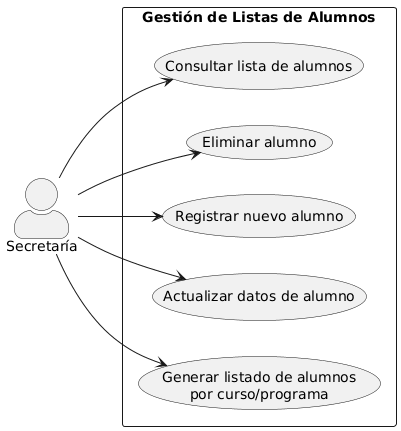

The diagram above was rendered by PlantUML. Its source (embedded in the PNG):
@startuml
left to right direction
skinparam actorStyle awesome

actor "Secretaría" as Secretaria

rectangle "Gestión de Listas de Alumnos" {
  usecase "Consultar lista de alumnos" as CU01
  usecase "Eliminar alumno" as CU02
  usecase "Registrar nuevo alumno" as CU03
  usecase "Actualizar datos de alumno" as CU04
  usecase "Generar listado de alumnos\npor curso/programa" as CU05
}

Secretaria --> CU01
Secretaria --> CU02
Secretaria --> CU03
Secretaria --> CU04
Secretaria --> CU05
@enduml